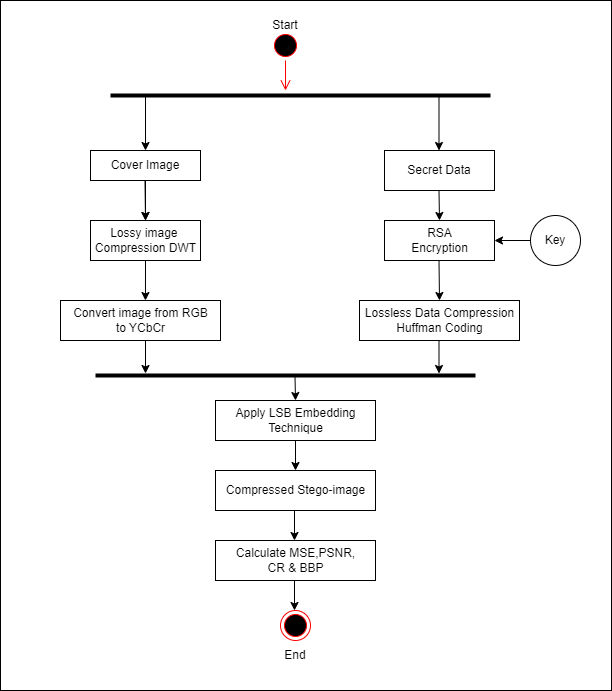

The diagram above was exported from draw.io. Its source (the exported page's mxGraphModel, read from the mxfile embedded in the PNG):
<mxGraphModel dx="794" dy="1621" grid="1" gridSize="10" guides="1" tooltips="1" connect="1" arrows="1" fold="1" page="1" pageScale="1" pageWidth="827" pageHeight="1169" math="0" shadow="0">
  <root>
    <mxCell id="0" />
    <mxCell id="1" parent="0" />
    <mxCell id="rIGUtkhj5v3--6zZhzz3-1" value="" style="rounded=0;whiteSpace=wrap;html=1;" vertex="1" parent="1">
      <mxGeometry x="30" y="-100" width="611" height="690" as="geometry" />
    </mxCell>
    <mxCell id="rIGUtkhj5v3--6zZhzz3-35" value="" style="edgeStyle=orthogonalEdgeStyle;rounded=0;sketch=0;orthogonalLoop=1;jettySize=auto;html=1;shadow=0;strokeColor=default;" edge="1" parent="1" source="rIGUtkhj5v3--6zZhzz3-2" target="rIGUtkhj5v3--6zZhzz3-4">
      <mxGeometry relative="1" as="geometry" />
    </mxCell>
    <mxCell id="rIGUtkhj5v3--6zZhzz3-2" value="Cover Image" style="rounded=0;whiteSpace=wrap;html=1;" vertex="1" parent="1">
      <mxGeometry x="120" y="50" width="110" height="30" as="geometry" />
    </mxCell>
    <mxCell id="rIGUtkhj5v3--6zZhzz3-4" value="Lossy image&amp;nbsp;&lt;br&gt;Compression DWT" style="html=1;" vertex="1" parent="1">
      <mxGeometry x="120" y="120" width="110" height="40" as="geometry" />
    </mxCell>
    <mxCell id="rIGUtkhj5v3--6zZhzz3-5" value="RSA&lt;br&gt;Encryption" style="html=1;" vertex="1" parent="1">
      <mxGeometry x="414" y="120" width="110" height="40" as="geometry" />
    </mxCell>
    <mxCell id="rIGUtkhj5v3--6zZhzz3-6" value="Convert image from RGB&lt;br&gt;to YCbCr" style="html=1;" vertex="1" parent="1">
      <mxGeometry x="90" y="200" width="160" height="40" as="geometry" />
    </mxCell>
    <mxCell id="rIGUtkhj5v3--6zZhzz3-7" value="Lossless Data Compression&lt;br&gt;Huffman Coding" style="html=1;" vertex="1" parent="1">
      <mxGeometry x="389" y="200" width="160" height="40" as="geometry" />
    </mxCell>
    <mxCell id="rIGUtkhj5v3--6zZhzz3-9" value="Compressed Stego-image" style="html=1;" vertex="1" parent="1">
      <mxGeometry x="245" y="370" width="160" height="40" as="geometry" />
    </mxCell>
    <mxCell id="rIGUtkhj5v3--6zZhzz3-10" value="Calculate MSE,PSNR,&lt;br&gt;CR &amp;amp; BBP" style="html=1;" vertex="1" parent="1">
      <mxGeometry x="245" y="440" width="160" height="40" as="geometry" />
    </mxCell>
    <mxCell id="rIGUtkhj5v3--6zZhzz3-12" value="Key" style="ellipse;whiteSpace=wrap;html=1;aspect=fixed;" vertex="1" parent="1">
      <mxGeometry x="560" y="115" width="50" height="50" as="geometry" />
    </mxCell>
    <mxCell id="rIGUtkhj5v3--6zZhzz3-15" value="" style="endArrow=classic;html=1;rounded=0;entryX=0.5;entryY=0;entryDx=0;entryDy=0;" edge="1" parent="1" target="rIGUtkhj5v3--6zZhzz3-9">
      <mxGeometry width="50" height="50" relative="1" as="geometry">
        <mxPoint x="325" y="340" as="sourcePoint" />
        <mxPoint x="430" y="230" as="targetPoint" />
      </mxGeometry>
    </mxCell>
    <mxCell id="rIGUtkhj5v3--6zZhzz3-16" value="" style="endArrow=classic;html=1;rounded=0;exitX=0.5;exitY=1;exitDx=0;exitDy=0;" edge="1" parent="1">
      <mxGeometry width="50" height="50" relative="1" as="geometry">
        <mxPoint x="324" y="410" as="sourcePoint" />
        <mxPoint x="324" y="440" as="targetPoint" />
      </mxGeometry>
    </mxCell>
    <mxCell id="rIGUtkhj5v3--6zZhzz3-17" value="" style="endArrow=classic;html=1;rounded=0;exitX=0.5;exitY=1;exitDx=0;exitDy=0;" edge="1" parent="1">
      <mxGeometry width="50" height="50" relative="1" as="geometry">
        <mxPoint x="324" y="480" as="sourcePoint" />
        <mxPoint x="324" y="510" as="targetPoint" />
      </mxGeometry>
    </mxCell>
    <mxCell id="rIGUtkhj5v3--6zZhzz3-18" value="" style="endArrow=classic;html=1;rounded=0;exitX=0.5;exitY=1;exitDx=0;exitDy=0;entryX=0.5;entryY=0;entryDx=0;entryDy=0;" edge="1" parent="1" target="rIGUtkhj5v3--6zZhzz3-7">
      <mxGeometry width="50" height="50" relative="1" as="geometry">
        <mxPoint x="468.5" y="160" as="sourcePoint" />
        <mxPoint x="468.5" y="190" as="targetPoint" />
      </mxGeometry>
    </mxCell>
    <mxCell id="rIGUtkhj5v3--6zZhzz3-19" value="" style="endArrow=classic;html=1;rounded=0;exitX=0.5;exitY=1;exitDx=0;exitDy=0;" edge="1" parent="1">
      <mxGeometry width="50" height="50" relative="1" as="geometry">
        <mxPoint x="468.5" y="90" as="sourcePoint" />
        <mxPoint x="469" y="120" as="targetPoint" />
      </mxGeometry>
    </mxCell>
    <mxCell id="rIGUtkhj5v3--6zZhzz3-20" value="" style="endArrow=classic;html=1;rounded=0;exitX=0;exitY=0.5;exitDx=0;exitDy=0;entryX=1;entryY=0.5;entryDx=0;entryDy=0;" edge="1" parent="1" source="rIGUtkhj5v3--6zZhzz3-12" target="rIGUtkhj5v3--6zZhzz3-5">
      <mxGeometry width="50" height="50" relative="1" as="geometry">
        <mxPoint x="530" y="120" as="sourcePoint" />
        <mxPoint x="530.5" y="150" as="targetPoint" />
      </mxGeometry>
    </mxCell>
    <mxCell id="rIGUtkhj5v3--6zZhzz3-21" value="" style="endArrow=classic;html=1;rounded=0;exitX=0.5;exitY=1;exitDx=0;exitDy=0;entryX=0.5;entryY=0;entryDx=0;entryDy=0;" edge="1" parent="1" target="rIGUtkhj5v3--6zZhzz3-4">
      <mxGeometry width="50" height="50" relative="1" as="geometry">
        <mxPoint x="174.5" y="80" as="sourcePoint" />
        <mxPoint x="175" y="110" as="targetPoint" />
      </mxGeometry>
    </mxCell>
    <mxCell id="rIGUtkhj5v3--6zZhzz3-22" value="" style="endArrow=classic;html=1;rounded=0;entryX=0.531;entryY=0;entryDx=0;entryDy=0;entryPerimeter=0;" edge="1" parent="1" target="rIGUtkhj5v3--6zZhzz3-6">
      <mxGeometry width="50" height="50" relative="1" as="geometry">
        <mxPoint x="175" y="160" as="sourcePoint" />
        <mxPoint x="175" y="190" as="targetPoint" />
      </mxGeometry>
    </mxCell>
    <mxCell id="rIGUtkhj5v3--6zZhzz3-23" value="" style="ellipse;html=1;shape=endState;fillColor=#000000;strokeColor=#ff0000;" vertex="1" parent="1">
      <mxGeometry x="310" y="510" width="30" height="30" as="geometry" />
    </mxCell>
    <mxCell id="rIGUtkhj5v3--6zZhzz3-26" value="" style="ellipse;html=1;shape=startState;fillColor=#000000;strokeColor=#ff0000;" vertex="1" parent="1">
      <mxGeometry x="300" y="-70" width="30" height="30" as="geometry" />
    </mxCell>
    <mxCell id="rIGUtkhj5v3--6zZhzz3-27" value="" style="edgeStyle=orthogonalEdgeStyle;html=1;verticalAlign=bottom;endArrow=open;endSize=8;strokeColor=#ff0000;rounded=0;" edge="1" source="rIGUtkhj5v3--6zZhzz3-26" parent="1">
      <mxGeometry relative="1" as="geometry">
        <mxPoint x="315" y="-10" as="targetPoint" />
      </mxGeometry>
    </mxCell>
    <mxCell id="rIGUtkhj5v3--6zZhzz3-31" value="" style="line;strokeWidth=4;direction=west;html=1;perimeter=backbonePerimeter;points=[];outlineConnect=0;" vertex="1" parent="1">
      <mxGeometry x="140" y="-10" width="380" height="10" as="geometry" />
    </mxCell>
    <mxCell id="rIGUtkhj5v3--6zZhzz3-32" value="End" style="text;html=1;strokeColor=none;fillColor=none;align=center;verticalAlign=middle;whiteSpace=wrap;rounded=0;" vertex="1" parent="1">
      <mxGeometry x="295" y="540" width="60" height="30" as="geometry" />
    </mxCell>
    <mxCell id="rIGUtkhj5v3--6zZhzz3-33" value="Start" style="text;html=1;strokeColor=none;fillColor=none;align=center;verticalAlign=middle;whiteSpace=wrap;rounded=0;" vertex="1" parent="1">
      <mxGeometry x="285" y="-90" width="60" height="30" as="geometry" />
    </mxCell>
    <mxCell id="rIGUtkhj5v3--6zZhzz3-34" value="Secret Data" style="rounded=0;whiteSpace=wrap;html=1;" vertex="1" parent="1">
      <mxGeometry x="414" y="50" width="110" height="40" as="geometry" />
    </mxCell>
    <mxCell id="rIGUtkhj5v3--6zZhzz3-36" value="" style="endArrow=classic;html=1;rounded=0;entryX=0.5;entryY=0;entryDx=0;entryDy=0;" edge="1" parent="1" source="rIGUtkhj5v3--6zZhzz3-31" target="rIGUtkhj5v3--6zZhzz3-2">
      <mxGeometry width="50" height="50" relative="1" as="geometry">
        <mxPoint x="175" as="sourcePoint" />
        <mxPoint x="175" y="30" as="targetPoint" />
      </mxGeometry>
    </mxCell>
    <mxCell id="rIGUtkhj5v3--6zZhzz3-37" value="" style="endArrow=classic;html=1;rounded=0;entryX=0.5;entryY=0;entryDx=0;entryDy=0;" edge="1" parent="1">
      <mxGeometry width="50" height="50" relative="1" as="geometry">
        <mxPoint x="468.5" y="-4" as="sourcePoint" />
        <mxPoint x="468.5" y="50" as="targetPoint" />
      </mxGeometry>
    </mxCell>
    <mxCell id="rIGUtkhj5v3--6zZhzz3-38" value="" style="line;strokeWidth=4;direction=west;html=1;perimeter=backbonePerimeter;points=[];outlineConnect=0;" vertex="1" parent="1">
      <mxGeometry x="125" y="270" width="380" height="10" as="geometry" />
    </mxCell>
    <mxCell id="rIGUtkhj5v3--6zZhzz3-39" value="" style="endArrow=classic;html=1;rounded=0;" edge="1" parent="1" target="rIGUtkhj5v3--6zZhzz3-38">
      <mxGeometry width="50" height="50" relative="1" as="geometry">
        <mxPoint x="175" y="240" as="sourcePoint" />
        <mxPoint x="175" y="270" as="targetPoint" />
      </mxGeometry>
    </mxCell>
    <mxCell id="rIGUtkhj5v3--6zZhzz3-40" value="" style="endArrow=classic;html=1;rounded=0;" edge="1" parent="1">
      <mxGeometry width="50" height="50" relative="1" as="geometry">
        <mxPoint x="468.5" y="240" as="sourcePoint" />
        <mxPoint x="468.5" y="273" as="targetPoint" />
      </mxGeometry>
    </mxCell>
    <mxCell id="rIGUtkhj5v3--6zZhzz3-41" value="Apply LSB Embedding&lt;br&gt;Technique" style="html=1;" vertex="1" parent="1">
      <mxGeometry x="245" y="300" width="160" height="40" as="geometry" />
    </mxCell>
    <mxCell id="rIGUtkhj5v3--6zZhzz3-42" value="" style="endArrow=classic;html=1;rounded=0;exitX=0.475;exitY=0.433;exitDx=0;exitDy=0;exitPerimeter=0;" edge="1" parent="1" source="rIGUtkhj5v3--6zZhzz3-38">
      <mxGeometry width="50" height="50" relative="1" as="geometry">
        <mxPoint x="325" y="280" as="sourcePoint" />
        <mxPoint x="325" y="300" as="targetPoint" />
      </mxGeometry>
    </mxCell>
  </root>
</mxGraphModel>